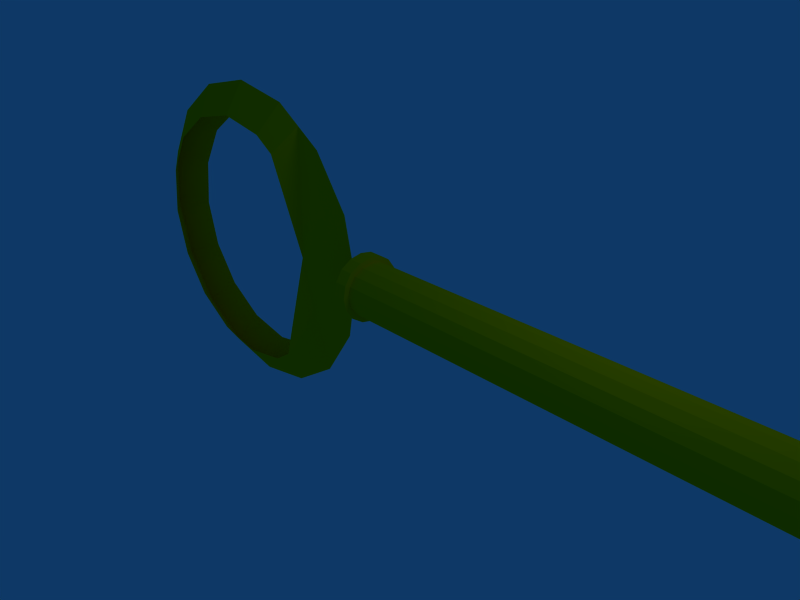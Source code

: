 # Source: key.blend  (saved by Blender 2.41.0; exported with 4.5.12 LTS)
import bpy
from mathutils import Matrix  # noqa: F401  (used for matrix-valued properties, if any)

bpy.ops.wm.read_factory_settings(use_empty=True)
scene = bpy.context.scene
scene.name = 'Scene'

# ---- collections
col_collection_1 = bpy.data.collections.new('Collection 1'); scene.collection.children.link(col_collection_1)

# ---- materials (node trees are filled in below, after node groups)
mat_material_001 = bpy.data.materials.new('Material.001')
mat_material_001.alpha_threshold = 0.0
mat_material_001.preview_render_type = 'FLAT'
mat_material_001.diffuse_color = (1.0, 0.7494, 0.0, 1.0)
mat_material_001.roughness = 0.5
mat_material_001.specular_intensity = 1.639
mat_material_001.line_color = (0.0, 0.0, 0.0, 1.0)

# ---- material node trees

# ---- world
world_world = bpy.data.worlds.new('World'); scene.world = world_world
world_world.color = (0.05656, 0.2208, 0.4)
world_world.use_sun_shadow = False
world_world.sun_shadow_jitter_overblur = 0.0
world_world.cycles.sampling_method = 'MANUAL'
world_world.cycles.sample_map_resolution = 256

# ---- cameras
cam_camera = bpy.data.cameras.new('Camera')
cam_camera.passepartout_alpha = 0.2
cam_camera.clip_end = 100.0
cam_camera.lens = 35.0
cam_camera.ortho_scale = 7.314
cam_camera.show_passepartout = False
cam_camera.show_safe_areas = True
cam_camera.dof.focus_distance = 0.0
cam_camera.dof.aperture_fstop = 128.0

# ---- lights
light_spot = bpy.data.lights.new('Spot', 'POINT')
light_spot.transmission_factor = 0.0
light_spot.cutoff_distance = 30.0
light_spot.energy = 100.0
light_spot.shadow_buffer_clip_start = 1.001
light_spot.shadow_soft_size = 1.0
light_spot.shadow_maximum_resolution = 0.006
light_spot.use_absolute_resolution = True
light_spot.cycles.use_multiple_importance_sampling = False

# ---- meshes
me_cylinder_001 = bpy.data.meshes.new('Cylinder.001')
me_cylinder_001.from_pydata([(-1.788, -0.6228, -0.1786), (-1.664, 0.4374, 0.1786)], [], [])
me_cylinder_001.use_remesh_preserve_volume = False
me_cylinder_001.use_remesh_preserve_attributes = False
me_cylinder_001.use_mirror_vertex_groups = False
me_cylinder_001.update()
me_key = bpy.data.meshes.new('KEY')
me_key.from_pydata([(-0.2254, 0.2933, -0.2933), (-0.2254, 0.1588, -0.3833), (-0.2254, 1.866e-07, -0.4148), (-0.2254, -0.1588, -0.3833), (-0.2254, -0.2933, -0.2933), (-0.22, -0.3833, -0.1588), (-0.2107, -0.4148, -2.662e-07), (-0.22, -0.3833, 0.1588), (-0.2254, -0.2933, 0.2933), (-0.2254, -0.1588, 0.3833), (-0.2254, 1.471e-07, 0.4148), (-0.2254, 0.1588, 0.3833), (-0.2254, 0.2933, 0.2933), (-0.22, 0.3833, 0.1588), (-0.2107, 0.4148, -4.112e-07), (-0.22, 0.3833, -0.1588), (0.2933, 0.2933, -0.2933), (0.2933, 0.1588, -0.3833), (0.2933, -3.31e-07, -0.4148), (0.2933, -0.1588, -0.3833), (0.2933, -0.2933, -0.2933), (0.2933, -0.3833, -0.1588), (0.2933, -0.4148, 5.976e-07), (0.2933, -0.3833, 0.1588), (0.2933, -0.2933, 0.2933), (0.2933, -0.1588, 0.3833), (0.2933, 1.209e-06, 0.4148), (0.2933, 0.1588, 0.3833), (0.2933, 0.2933, 0.2933), (0.2933, 0.3833, 0.1588), (0.2933, 0.4148, -1.473e-06), (0.2933, 0.3833, -0.1588), (-0.167, 1.734e-07, -1.722e-07), (13.98, 1.734e-07, -1.722e-07), (13.62, 0.3833, -0.1588), (13.62, 0.4148, -1.473e-06), (13.62, 0.3833, 0.1588), (13.62, 0.2933, 0.2933), (13.62, 0.1588, 0.3833), (13.62, 1.209e-06, 0.4148), (13.62, -0.1588, 0.3833), (13.62, -0.2933, 0.2933), (13.62, -0.3833, 0.1588), (13.62, -0.4148, 5.976e-07), (13.62, -0.3833, -0.1588), (13.62, -0.2933, -0.2933), (13.62, -0.1588, -0.3833), (13.62, -3.31e-07, -0.4148), (13.62, 0.1588, -0.3833), (13.62, 0.2933, -0.2933), (-0.4179, 0.3512, -0.3512), (-0.4164, 0.1901, -0.4588), (-0.4164, 1.75e-07, -0.4966), (-0.4164, -0.1901, -0.4588), (-0.4179, -0.3512, -0.3512), (-0.4096, -0.4588, -0.1901), (-0.4058, -0.4966, -2.706e-07), (-0.4096, -0.4588, 0.1901), (-0.4179, -0.3512, 0.3512), (-0.4165, -0.1901, 0.4588), (-0.4165, 1.277e-07, 0.4966), (-0.4165, 0.1901, 0.4588), (-0.4179, 0.3512, 0.3512), (-0.4096, 0.4588, 0.1901), (-0.4058, 0.4966, -4.443e-07), (-0.4096, 0.4588, -0.1901), (-0.2187, 0.3512, -0.3512), (-0.2187, 0.1901, -0.4588), (-0.2187, -4.447e-07, -0.4966), (-0.2187, -0.1901, -0.4588), (-0.2187, -0.3512, -0.3512), (-0.1986, -0.4588, -0.1901), (-0.1886, -0.4966, 7.635e-07), (-0.1987, -0.4588, 0.1901), (-0.2188, -0.3512, 0.3512), (-0.2188, -0.1901, 0.4588), (-0.2188, 1.399e-06, 0.4966), (-0.2188, 0.1901, 0.4588), (-0.2188, 0.3512, 0.3512), (-0.1986, 0.4588, 0.1901), (-0.1886, 0.4966, -1.715e-06), (-0.1986, 0.4588, -0.1901), (-0.6406, 1.592e-07, -1.581e-07), (-0.148, 1.592e-07, -1.581e-07), (-1.796, 0.00273, 0.01605), (-2.304, -1.901, -0.3216), (-3.091, -2.057, -0.3216), (-3.879, -1.901, -0.3216), (-4.546, -1.455, -0.3216), (-4.992, -0.7872, -0.3216), (-5.148, -1.571e-05, -0.3216), (-4.992, 0.7872, -0.3216), (-4.546, 1.455, -0.3216), (-3.879, 1.901, -0.3216), (-3.091, 2.057, -0.3216), (-2.304, 1.9, -0.3216), (-2.304, -1.901, 0.3214), (-3.091, -2.057, 0.3214), (-3.879, -1.901, 0.3214), (-4.546, -1.455, 0.3214), (-4.992, -0.7872, 0.3214), (-5.148, -1.039e-05, 0.3214), (-4.992, 0.7872, 0.3214), (-4.546, 1.455, 0.3214), (-3.879, 1.901, 0.3214), (-3.091, 2.057, 0.3214), (-2.304, 1.9, 0.3214), (-0.7397, 0.9741, -9.075e-05), (-1.292, 1.8, -9.064e-05), (-0.546, -1.748e-05, -9.08e-05), (-0.7397, -0.9741, -9.086e-05), (-1.292, -1.8, -9.096e-05), (-1.97, -1.678, -0.3216), (-2.117, -2.352, -9.096e-05), (-1.97, -1.678, 0.3214), (-2.698, -1.979, -0.3216), (-3.091, -2.545, -9.096e-05), (-2.698, -1.979, 0.3214), (-3.485, -1.979, -0.3216), (-4.065, -2.352, -9.096e-05), (-3.485, -1.979, 0.3214), (-4.212, -1.678, -0.3216), (-4.891, -1.8, -9.096e-05), (-4.212, -1.678, 0.3214), (-4.769, -1.121, -0.3216), (-5.443, -0.9741, -9.086e-05), (-4.769, -1.121, 0.3214), (-5.07, -0.3936, -0.3216), (-5.637, -1.249e-05, -9.08e-05), (-5.07, -0.3936, 0.3214), (-5.07, 0.3936, -0.3216), (-5.443, 0.9741, -9.075e-05), (-5.07, 0.3936, 0.3214), (-4.769, 1.121, -0.3216), (-4.891, 1.8, -9.064e-05), (-4.769, 1.121, 0.3214), (-4.212, 1.678, -0.3216), (-4.065, 2.352, -9.064e-05), (-4.212, 1.678, 0.3214), (-3.485, 1.979, -0.3216), (-3.091, 2.545, -9.064e-05), (-3.485, 1.979, 0.3214), (-2.698, 1.979, -0.3216), (-2.117, 2.352, -9.064e-05), (-2.698, 1.979, 0.3214), (-1.97, 1.678, -0.3216), (-1.97, 1.678, 0.3214), (-1.016, 1.387, -9.07e-05), (-0.6429, 0.487, -9.078e-05), (-0.6429, -0.4871, -9.083e-05), (-1.016, -1.387, -9.091e-05), (-1.704, -2.076, -9.096e-05), (-2.604, -2.449, -9.096e-05), (-3.578, -2.449, -9.096e-05), (-4.478, -2.076, -9.096e-05), (-5.167, -1.387, -9.091e-05), (-5.54, -0.487, -9.083e-05), (-5.54, 0.487, -9.078e-05), (-5.167, 1.387, -9.07e-05), (-4.478, 2.076, -9.064e-05), (-3.578, 2.448, -9.064e-05), (-2.604, 2.448, -9.064e-05), (-1.704, 2.076, -9.064e-05), (12.82, -0.4656, -0.2736), (12.82, -2.466, -0.2736), (10.82, -2.466, -0.2736), (10.82, -0.4656, -0.2736), (12.82, -0.4656, 0.2916), (12.82, -2.466, 0.2916), (10.82, -2.466, 0.2916), (10.82, -0.4656, 0.2916), (12.82, -1.466, -0.2736), (11.82, -0.4656, -0.2736), (10.82, -1.466, -0.2736), (12.82, -1.466, 0.2916), (10.82, -1.466, 0.2916), (11.82, -0.4656, 0.2916), (12.82, -2.466, 0.008968), (12.82, -0.4656, 0.008968), (10.82, -2.466, 0.008968), (10.82, -0.4656, 0.008968), (11.82, -1.466, -0.2736), (11.82, -1.466, 0.2916), (12.82, -1.466, 0.008968), (10.82, -1.466, 0.008968), (11.82, -0.4656, 0.008968), (11.32, -2.466, -0.2736), (12.32, -2.466, -0.2736), (12.82, -1.966, -0.2736), (10.82, -1.966, -0.2736), (12.82, -1.966, 0.2916), (12.32, -2.466, 0.2916), (11.32, -2.466, 0.2916), (10.82, -1.966, 0.2916), (12.82, -2.466, -0.1323), (12.82, -2.466, 0.1503), (10.82, -2.466, -0.1323), (10.82, -2.466, 0.1503), (11.32, -1.466, -0.2736), (11.82, -1.966, -0.2736), (12.32, -1.466, -0.2736), (11.32, -1.466, 0.2916), (12.32, -1.466, 0.2916), (11.82, -1.966, 0.2916), (12.82, -1.466, 0.1503), (12.82, -1.466, -0.1323), (12.82, -1.966, 0.008968), (12.32, -2.466, 0.008968), (11.32, -2.466, 0.008968), (10.82, -1.466, 0.1503), (10.82, -1.966, 0.008968), (10.82, -1.466, -0.1323), (11.32, -1.966, -0.2736), (12.32, -1.966, -0.2736), (11.32, -1.966, 0.2916), (12.32, -1.966, 0.2916), (12.82, -1.966, 0.1503), (12.82, -1.966, -0.1323), (12.32, -2.466, 0.1503), (12.32, -2.466, -0.1323), (11.32, -2.466, 0.1503), (11.32, -2.466, -0.1323), (10.82, -1.966, 0.1503), (10.82, -1.966, -0.1323)], [], [(32, 0, 1), (32, 1, 2), (32, 2, 3), (32, 3, 4), (32, 4, 5), (32, 5, 6), (32, 6, 7), (32, 7, 8), (32, 8, 9), (32, 9, 10), (32, 10, 11), (32, 11, 12), (32, 12, 13), (32, 13, 14), (32, 14, 15), (15, 0, 32), (0, 16, 17, 1), (1, 17, 18, 2), (2, 18, 19, 3), (3, 19, 20, 4), (4, 20, 21, 5), (5, 21, 22, 6), (6, 22, 23, 7), (7, 23, 24, 8), (8, 24, 25, 9), (9, 25, 26, 10), (10, 26, 27, 11), (11, 27, 28, 12), (12, 28, 29, 13), (13, 29, 30, 14), (14, 30, 31, 15), (16, 0, 15, 31), (16, 31, 34, 49), (31, 30, 35, 34), (30, 29, 36, 35), (29, 28, 37, 36), (28, 27, 38, 37), (27, 26, 39, 38), (26, 25, 40, 39), (25, 24, 41, 40), (24, 23, 42, 41), (23, 22, 43, 42), (22, 21, 44, 43), (21, 20, 45, 44), (20, 19, 46, 45), (19, 18, 47, 46), (18, 17, 48, 47), (17, 16, 49, 48), (33, 48, 49), (33, 47, 48), (33, 46, 47), (33, 45, 46), (33, 44, 45), (33, 43, 44), (33, 42, 43), (33, 41, 42), (33, 40, 41), (33, 39, 40), (33, 38, 39), (33, 37, 38), (33, 36, 37), (33, 35, 36), (33, 34, 35), (33, 49, 34), (82, 50, 51), (83, 67, 66), (82, 51, 52), (83, 68, 67), (82, 52, 53), (83, 69, 68), (82, 53, 54), (83, 70, 69), (82, 54, 55), (83, 71, 70), (82, 55, 56), (83, 72, 71), (82, 56, 57), (83, 73, 72), (82, 57, 58), (83, 74, 73), (82, 58, 59), (83, 75, 74), (82, 59, 60), (83, 76, 75), (82, 60, 61), (83, 77, 76), (82, 61, 62), (83, 78, 77), (82, 62, 63), (83, 79, 78), (82, 63, 64), (83, 80, 79), (82, 64, 65), (83, 81, 80), (82, 65, 50), (83, 66, 81), (50, 66, 67, 51), (51, 67, 68, 52), (52, 68, 69, 53), (53, 69, 70, 54), (54, 70, 71, 55), (55, 71, 72, 56), (56, 72, 73, 57), (57, 73, 74, 58), (58, 74, 75, 59), (59, 75, 76, 60), (60, 76, 77, 61), (61, 77, 78, 62), (62, 78, 79, 63), (63, 79, 80, 64), (64, 80, 81, 65), (65, 81, 66, 50), (108, 84, 147), (147, 84, 107), (107, 84, 148), (148, 84, 109), (109, 84, 149), (149, 84, 110), (110, 84, 150), (150, 84, 111), (111, 84, 114, 151), (84, 111, 151, 112), (151, 114, 96, 113), (112, 151, 113, 85), (113, 96, 117, 152), (85, 113, 152, 115), (152, 117, 97, 116), (115, 152, 116, 86), (116, 97, 120, 153), (86, 116, 153, 118), (153, 120, 98, 119), (118, 153, 119, 87), (119, 98, 123, 154), (87, 119, 154, 121), (154, 123, 99, 122), (121, 154, 122, 88), (122, 99, 126, 155), (88, 122, 155, 124), (155, 126, 100, 125), (124, 155, 125, 89), (125, 100, 129, 156), (89, 125, 156, 127), (156, 129, 101, 128), (127, 156, 128, 90), (128, 101, 132, 157), (90, 128, 157, 130), (157, 132, 102, 131), (130, 157, 131, 91), (131, 102, 135, 158), (91, 131, 158, 133), (158, 135, 103, 134), (133, 158, 134, 92), (134, 103, 138, 159), (92, 134, 159, 136), (159, 138, 104, 137), (136, 159, 137, 93), (137, 104, 141, 160), (93, 137, 160, 139), (160, 141, 105, 140), (139, 160, 140, 94), (140, 105, 144, 161), (94, 140, 161, 142), (161, 144, 106, 143), (142, 161, 143, 95), (143, 106, 146, 162), (95, 143, 162, 145), (162, 146, 84, 108), (145, 162, 108, 84), (180, 170, 176, 185), (166, 180, 185, 172), (185, 176, 167, 178), (172, 185, 178, 163), (198, 166, 172), (181, 198, 172), (198, 173, 166), (189, 173, 198, 212), (165, 189, 212, 186), (212, 198, 181, 199), (200, 172, 163), (171, 200, 163), (200, 181, 172), (199, 181, 200, 213), (213, 200, 171, 188), (187, 213, 188, 164), (201, 176, 170), (175, 201, 170), (201, 182, 176), (202, 167, 176), (182, 202, 176), (202, 174, 167), (201, 175, 193, 214), (182, 201, 214, 203), (214, 193, 169, 192), (202, 182, 203, 215), (174, 202, 215, 190), (190, 215, 191, 168), (204, 178, 167), (174, 204, 167), (204, 183, 178), (205, 163, 178), (183, 205, 178), (205, 171, 163), (204, 174, 190, 216), (183, 204, 216, 206), (216, 190, 168, 195), (206, 216, 195, 177), (205, 183, 206, 217), (171, 205, 217, 188), (217, 206, 177, 194), (188, 217, 194, 164), (195, 168, 191, 218), (177, 195, 218, 207), (194, 177, 207, 219), (164, 194, 219, 187), (220, 192, 169, 197), (208, 220, 197, 179), (221, 208, 179, 196), (186, 221, 196, 165), (197, 169, 193, 222), (179, 197, 222, 210), (222, 193, 175, 209), (210, 222, 209, 184), (196, 179, 210, 223), (165, 196, 223, 189), (223, 210, 184, 211), (189, 223, 211, 173), (209, 170, 180), (184, 209, 180), (209, 175, 170), (211, 180, 166), (173, 211, 166), (211, 184, 180)])
me_key.materials.append(mat_material_001)
me_key.use_remesh_preserve_volume = False
me_key.use_remesh_preserve_attributes = False
me_key.use_mirror_vertex_groups = False
me_key.update()

# ---- objects
ob_cylinder_001 = bpy.data.objects.new('Cylinder.001', me_cylinder_001)
ob_key = bpy.data.objects.new('KEY', me_key)
ob_lamp = bpy.data.objects.new('Lamp', light_spot)
ob_camera = bpy.data.objects.new('Camera', cam_camera)

# ---- transforms, parenting, visibility, modifiers, constraints
ob_cylinder_001.location = (0.0, 0.0, 0.0)
ob_cylinder_001.rotation_euler = (1.571, -0.0, -0.0)
ob_cylinder_001.lock_rotations_4d = False
ob_cylinder_001.empty_display_type = 'ARROWS'
ob_cylinder_001.color = (0.0, 0.0, 0.0, 1.0)
ob_cylinder_001.lineart.crease_threshold = 0.0
ob_key.location = (0.1111, 1.902e-08, 0.5557)
ob_key.rotation_euler = (1.571, -0.0, -0.0)
ob_key.lock_rotations_4d = False
ob_key.empty_display_type = 'ARROWS'
ob_key.color = (0.0, 0.0, 0.0, 1.0)
ob_key.lineart.crease_threshold = 0.0
ob_lamp.location = (4.076, 1.005, 5.904)
ob_lamp.rotation_euler = (0.6503, 0.05522, 1.866)
ob_lamp.lock_rotations_4d = False
ob_lamp.empty_display_type = 'ARROWS'
ob_lamp.color = (0.0, 0.0, 0.0, 0.0)
ob_lamp.lineart.crease_threshold = 0.0
ob_camera.location = (7.481, -6.508, 5.344)
ob_camera.rotation_euler = (1.109, 0.01082, 0.8149)
ob_camera.lock_rotations_4d = False
ob_camera.empty_display_type = 'ARROWS'
ob_camera.color = (0.0, 0.0, 0.0, 0.0)
ob_camera.display_type = 'WIRE'
ob_camera.lineart.crease_threshold = 0.0

# ---- collection membership
col_collection_1.objects.link(ob_cylinder_001)
col_collection_1.objects.link(ob_key)
col_collection_1.objects.link(ob_lamp)
col_collection_1.objects.link(ob_camera)

# ---- scene / render settings (as saved in the file)
scene.camera = ob_camera
scene.frame_start = 1; scene.frame_end = 250; scene.frame_set(1)
scene.render.engine = 'BLENDER_EEVEE_NEXT'
scene.render.image_settings.file_format = 'JPEG'
scene.render.image_settings.color_mode = 'RGB'
scene.render.image_settings.compression = 90
scene.render.resolution_x = 800
scene.render.resolution_y = 600
scene.render.pixel_aspect_x = 100.0
scene.render.pixel_aspect_y = 100.0
scene.render.fps = 25
scene.render.dither_intensity = 0.0
scene.render.use_compositing = False
scene.render.use_sequencer = False
scene.render.bake_bias = 0.0
scene.render.use_stamp_time = False
scene.render.use_stamp_date = False
scene.render.use_stamp_frame = False
scene.render.use_stamp_camera = False
scene.render.use_stamp_scene = False
scene.render.use_stamp_filename = False
scene.render.use_stamp_render_time = False
scene.render.stamp_font_size = 0
scene.cycles.use_denoising = False
scene.cycles.samples = 10
scene.cycles.sampling_pattern = 'TABULATED_SOBOL'
scene.cycles.light_sampling_threshold = 0.0
scene.cycles.use_adaptive_sampling = False
scene.cycles.use_light_tree = False
scene.cycles.blur_glossy = 0.0
scene.cycles.volume_bounces = 1
scene.cycles.pixel_filter_type = 'GAUSSIAN'
scene.cycles.sample_clamp_indirect = 0.0
scene.view_settings.view_transform = 'Raw'
bpy.context.view_layer.update()
